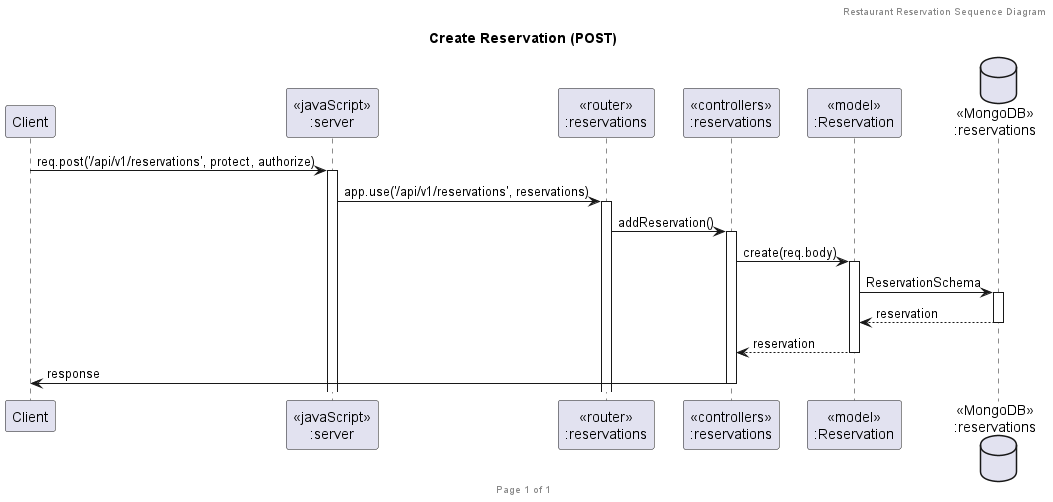

The diagram above was rendered by PlantUML. Its source (embedded in the PNG):
@startuml Create Reservation (POST)

header Restaurant Reservation Sequence Diagram
footer Page %page% of %lastpage%
title "Create Reservation (POST)"

participant "Client" as client
participant "<<javaScript>>\n:server" as server
participant "<<router>>\n:reservations" as routerReservations
participant "<<controllers>>\n:reservations" as controllersReservations
participant "<<model>>\n:Reservation" as modelReservation
database "<<MongoDB>>\n:reservations" as ReservationsDatabase

client->server ++: req.post('/api/v1/reservations', protect, authorize)
server->routerReservations ++: app.use('/api/v1/reservations', reservations)
routerReservations -> controllersReservations ++: addReservation()
controllersReservations->modelReservation ++: create(req.body)
modelReservation -> ReservationsDatabase ++: ReservationSchema
ReservationsDatabase --> modelReservation --: reservation
controllersReservations <-- modelReservation --: reservation
controllersReservations->client --: response

@enduml